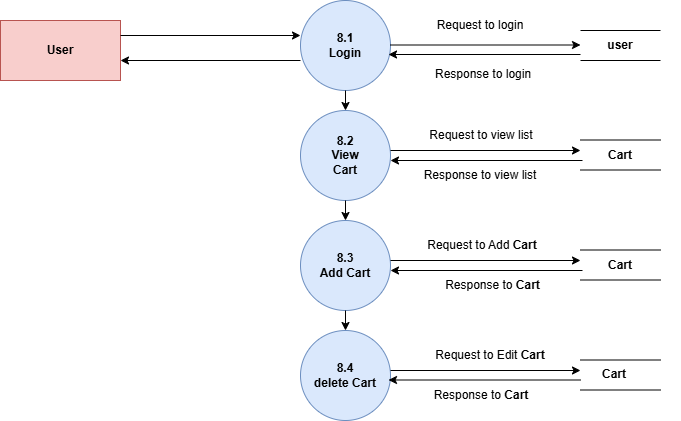

The diagram above was exported from draw.io. Its source (the exported page's mxGraphModel, read from the mxfile embedded in the PNG):
<mxGraphModel dx="856" dy="513" grid="1" gridSize="10" guides="1" tooltips="1" connect="1" arrows="1" fold="1" page="1" pageScale="1" pageWidth="850" pageHeight="1100" math="0" shadow="0">
  <root>
    <mxCell id="0" />
    <mxCell id="1" parent="0" />
    <mxCell id="CUZnu5lhuL--GRZScH3x-1" value="User" style="rounded=0;html=1;fillColor=#f8cecc;strokeColor=#b85450;fontStyle=1;textShadow=0;whiteSpace=wrap;" parent="1" vertex="1">
      <mxGeometry x="240" y="680" width="120" height="60" as="geometry" />
    </mxCell>
    <mxCell id="CUZnu5lhuL--GRZScH3x-2" value="8.1&lt;div&gt;Login&lt;/div&gt;" style="ellipse;html=1;aspect=fixed;fillColor=#dae8fc;strokeColor=#6c8ebf;fontStyle=1;textShadow=0;whiteSpace=wrap;" parent="1" vertex="1">
      <mxGeometry x="540" y="660" width="90" height="90" as="geometry" />
    </mxCell>
    <mxCell id="CUZnu5lhuL--GRZScH3x-3" value="8.3&lt;div&gt;Add&amp;nbsp;&lt;span style=&quot;background-color: transparent; color: light-dark(rgb(0, 0, 0), rgb(255, 255, 255));&quot;&gt;Cart&lt;/span&gt;&lt;/div&gt;" style="ellipse;html=1;aspect=fixed;fillColor=#dae8fc;strokeColor=#6c8ebf;fontStyle=1;textShadow=0;whiteSpace=wrap;" parent="1" vertex="1">
      <mxGeometry x="540" y="880" width="90" height="90" as="geometry" />
    </mxCell>
    <mxCell id="CUZnu5lhuL--GRZScH3x-4" value="8.4&lt;br&gt;delete Cart" style="ellipse;html=1;aspect=fixed;fillColor=#dae8fc;strokeColor=#6c8ebf;fontStyle=1;textShadow=0;whiteSpace=wrap;" parent="1" vertex="1">
      <mxGeometry x="540" y="990" width="90" height="90" as="geometry" />
    </mxCell>
    <mxCell id="CUZnu5lhuL--GRZScH3x-6" value="" style="endArrow=none;html=1;rounded=0;fontStyle=1;textShadow=0;" parent="1" edge="1">
      <mxGeometry width="50" height="50" relative="1" as="geometry">
        <mxPoint x="820" y="690" as="sourcePoint" />
        <mxPoint x="900" y="690" as="targetPoint" />
      </mxGeometry>
    </mxCell>
    <mxCell id="CUZnu5lhuL--GRZScH3x-7" value="" style="endArrow=none;html=1;rounded=0;fontStyle=1;textShadow=0;" parent="1" edge="1">
      <mxGeometry width="50" height="50" relative="1" as="geometry">
        <mxPoint x="820" y="720" as="sourcePoint" />
        <mxPoint x="900" y="720" as="targetPoint" />
      </mxGeometry>
    </mxCell>
    <mxCell id="CUZnu5lhuL--GRZScH3x-8" value="" style="endArrow=none;html=1;rounded=0;fontStyle=1;textShadow=0;" parent="1" edge="1">
      <mxGeometry width="50" height="50" relative="1" as="geometry">
        <mxPoint x="820" y="909.5" as="sourcePoint" />
        <mxPoint x="900" y="909.5" as="targetPoint" />
      </mxGeometry>
    </mxCell>
    <mxCell id="CUZnu5lhuL--GRZScH3x-9" value="" style="endArrow=none;html=1;rounded=0;fontStyle=1;textShadow=0;" parent="1" edge="1">
      <mxGeometry width="50" height="50" relative="1" as="geometry">
        <mxPoint x="820" y="939.5" as="sourcePoint" />
        <mxPoint x="900" y="939.5" as="targetPoint" />
      </mxGeometry>
    </mxCell>
    <mxCell id="CUZnu5lhuL--GRZScH3x-10" value="" style="endArrow=none;html=1;rounded=0;fontStyle=1;textShadow=0;" parent="1" edge="1">
      <mxGeometry width="50" height="50" relative="1" as="geometry">
        <mxPoint x="820" y="1019.5" as="sourcePoint" />
        <mxPoint x="900" y="1019.5" as="targetPoint" />
      </mxGeometry>
    </mxCell>
    <mxCell id="CUZnu5lhuL--GRZScH3x-11" value="" style="endArrow=none;html=1;rounded=0;fontStyle=1;textShadow=0;" parent="1" edge="1">
      <mxGeometry width="50" height="50" relative="1" as="geometry">
        <mxPoint x="820" y="1049.5" as="sourcePoint" />
        <mxPoint x="900" y="1049.5" as="targetPoint" />
      </mxGeometry>
    </mxCell>
    <mxCell id="CUZnu5lhuL--GRZScH3x-14" value="user" style="text;html=1;strokeColor=none;fillColor=none;align=center;verticalAlign=middle;rounded=0;fontStyle=1;textShadow=0;whiteSpace=wrap;" parent="1" vertex="1">
      <mxGeometry x="830" y="690" width="60" height="30" as="geometry" />
    </mxCell>
    <mxCell id="CUZnu5lhuL--GRZScH3x-15" value="Cart" style="text;html=1;strokeColor=none;fillColor=none;align=center;verticalAlign=middle;rounded=0;fontStyle=1;textShadow=0;whiteSpace=wrap;" parent="1" vertex="1">
      <mxGeometry x="820" y="910" width="80" height="30" as="geometry" />
    </mxCell>
    <mxCell id="CUZnu5lhuL--GRZScH3x-16" value="&lt;span style=&quot;text-align: center;&quot;&gt;Cart&lt;/span&gt;" style="text;html=1;fontStyle=1;textShadow=0;whiteSpace=wrap;" parent="1" vertex="1">
      <mxGeometry x="840" y="1020" width="80" height="40" as="geometry" />
    </mxCell>
    <mxCell id="CUZnu5lhuL--GRZScH3x-18" value="" style="endArrow=classic;html=1;rounded=0;exitX=1;exitY=0.25;exitDx=0;exitDy=0;fontStyle=1;textShadow=0;" parent="1" source="CUZnu5lhuL--GRZScH3x-1" edge="1">
      <mxGeometry width="50" height="50" relative="1" as="geometry">
        <mxPoint x="590" y="930" as="sourcePoint" />
        <mxPoint x="540" y="695" as="targetPoint" />
      </mxGeometry>
    </mxCell>
    <mxCell id="CUZnu5lhuL--GRZScH3x-19" value="" style="endArrow=classic;html=1;rounded=0;fontStyle=1;textShadow=0;" parent="1" edge="1">
      <mxGeometry width="50" height="50" relative="1" as="geometry">
        <mxPoint x="630" y="704.5" as="sourcePoint" />
        <mxPoint x="820" y="704.5" as="targetPoint" />
      </mxGeometry>
    </mxCell>
    <mxCell id="CUZnu5lhuL--GRZScH3x-20" value="" style="endArrow=classic;html=1;rounded=0;entryX=0.978;entryY=0.6;entryDx=0;entryDy=0;entryPerimeter=0;fontStyle=1;textShadow=0;" parent="1" target="CUZnu5lhuL--GRZScH3x-2" edge="1">
      <mxGeometry width="50" height="50" relative="1" as="geometry">
        <mxPoint x="820" y="714" as="sourcePoint" />
        <mxPoint x="640" y="880" as="targetPoint" />
      </mxGeometry>
    </mxCell>
    <mxCell id="CUZnu5lhuL--GRZScH3x-21" value="" style="endArrow=classic;html=1;rounded=0;entryX=0.978;entryY=0.6;entryDx=0;entryDy=0;entryPerimeter=0;fontStyle=1;textShadow=0;" parent="1" edge="1">
      <mxGeometry width="50" height="50" relative="1" as="geometry">
        <mxPoint x="540" y="720" as="sourcePoint" />
        <mxPoint x="360" y="720" as="targetPoint" />
      </mxGeometry>
    </mxCell>
    <mxCell id="CUZnu5lhuL--GRZScH3x-22" value="" style="endArrow=classic;html=1;rounded=0;fontStyle=1;textShadow=0;" parent="1" edge="1">
      <mxGeometry width="50" height="50" relative="1" as="geometry">
        <mxPoint x="630" y="920" as="sourcePoint" />
        <mxPoint x="820" y="920" as="targetPoint" />
      </mxGeometry>
    </mxCell>
    <mxCell id="CUZnu5lhuL--GRZScH3x-23" value="" style="endArrow=classic;html=1;rounded=0;fontStyle=1;textShadow=0;" parent="1" edge="1">
      <mxGeometry width="50" height="50" relative="1" as="geometry">
        <mxPoint x="630" y="1030" as="sourcePoint" />
        <mxPoint x="820" y="1030" as="targetPoint" />
      </mxGeometry>
    </mxCell>
    <mxCell id="CUZnu5lhuL--GRZScH3x-25" value="" style="endArrow=classic;html=1;rounded=0;entryX=0.978;entryY=0.6;entryDx=0;entryDy=0;entryPerimeter=0;fontStyle=1;textShadow=0;" parent="1" edge="1">
      <mxGeometry width="50" height="50" relative="1" as="geometry">
        <mxPoint x="820" y="1039.5" as="sourcePoint" />
        <mxPoint x="628" y="1039.5" as="targetPoint" />
      </mxGeometry>
    </mxCell>
    <mxCell id="CUZnu5lhuL--GRZScH3x-27" value="" style="endArrow=classic;html=1;rounded=0;entryX=0.978;entryY=0.6;entryDx=0;entryDy=0;entryPerimeter=0;fontStyle=1;textShadow=0;" parent="1" edge="1">
      <mxGeometry width="50" height="50" relative="1" as="geometry">
        <mxPoint x="822" y="930" as="sourcePoint" />
        <mxPoint x="630" y="930" as="targetPoint" />
      </mxGeometry>
    </mxCell>
    <mxCell id="CUZnu5lhuL--GRZScH3x-28" value="Request to login" style="text;html=1;whiteSpace=wrap;strokeColor=none;fillColor=none;align=center;verticalAlign=middle;rounded=0;" parent="1" vertex="1">
      <mxGeometry x="665" y="670" width="110" height="30" as="geometry" />
    </mxCell>
    <mxCell id="CUZnu5lhuL--GRZScH3x-29" value="&lt;span style=&quot;color: rgb(0, 0, 0); font-family: Helvetica; font-size: 12px; font-style: normal; font-variant-ligatures: normal; font-variant-caps: normal; font-weight: 400; letter-spacing: normal; orphans: 2; text-align: center; text-indent: 0px; text-transform: none; widows: 2; word-spacing: 0px; -webkit-text-stroke-width: 0px; white-space: normal; text-decoration-thickness: initial; text-decoration-style: initial; text-decoration-color: initial; float: none; display: inline !important;&quot;&gt;Response to login&lt;/span&gt;" style="text;whiteSpace=wrap;html=1;" parent="1" vertex="1">
      <mxGeometry x="672.5" y="720" width="120" height="40" as="geometry" />
    </mxCell>
    <mxCell id="CUZnu5lhuL--GRZScH3x-30" value="8.2&lt;br&gt;&lt;div&gt;View &lt;br&gt;Cart&lt;/div&gt;" style="ellipse;html=1;aspect=fixed;fillColor=#dae8fc;strokeColor=#6c8ebf;fontStyle=1;textShadow=0;whiteSpace=wrap;" parent="1" vertex="1">
      <mxGeometry x="540" y="770" width="90" height="90" as="geometry" />
    </mxCell>
    <mxCell id="CUZnu5lhuL--GRZScH3x-31" value="" style="endArrow=none;html=1;rounded=0;fontStyle=1;textShadow=0;" parent="1" edge="1">
      <mxGeometry width="50" height="50" relative="1" as="geometry">
        <mxPoint x="820" y="799.5" as="sourcePoint" />
        <mxPoint x="900" y="799.5" as="targetPoint" />
      </mxGeometry>
    </mxCell>
    <mxCell id="CUZnu5lhuL--GRZScH3x-32" value="" style="endArrow=none;html=1;rounded=0;fontStyle=1;textShadow=0;" parent="1" edge="1">
      <mxGeometry width="50" height="50" relative="1" as="geometry">
        <mxPoint x="820" y="829.5" as="sourcePoint" />
        <mxPoint x="900" y="829.5" as="targetPoint" />
      </mxGeometry>
    </mxCell>
    <mxCell id="CUZnu5lhuL--GRZScH3x-33" value="Cart" style="text;html=1;strokeColor=none;fillColor=none;align=center;verticalAlign=middle;rounded=0;fontStyle=1;textShadow=0;whiteSpace=wrap;" parent="1" vertex="1">
      <mxGeometry x="830" y="799.5" width="60" height="30" as="geometry" />
    </mxCell>
    <mxCell id="CUZnu5lhuL--GRZScH3x-34" value="" style="endArrow=classic;html=1;rounded=0;entryX=0.978;entryY=0.6;entryDx=0;entryDy=0;entryPerimeter=0;fontStyle=1;textShadow=0;" parent="1" edge="1">
      <mxGeometry width="50" height="50" relative="1" as="geometry">
        <mxPoint x="822" y="820" as="sourcePoint" />
        <mxPoint x="630" y="820" as="targetPoint" />
      </mxGeometry>
    </mxCell>
    <mxCell id="CUZnu5lhuL--GRZScH3x-35" value="" style="endArrow=classic;html=1;rounded=0;fontStyle=1;textShadow=0;" parent="1" edge="1">
      <mxGeometry width="50" height="50" relative="1" as="geometry">
        <mxPoint x="630" y="810" as="sourcePoint" />
        <mxPoint x="820" y="810" as="targetPoint" />
      </mxGeometry>
    </mxCell>
    <mxCell id="CUZnu5lhuL--GRZScH3x-36" value="" style="endArrow=classic;html=1;rounded=0;exitX=0.5;exitY=1;exitDx=0;exitDy=0;entryX=0.5;entryY=0;entryDx=0;entryDy=0;" parent="1" source="CUZnu5lhuL--GRZScH3x-2" target="CUZnu5lhuL--GRZScH3x-30" edge="1">
      <mxGeometry width="50" height="50" relative="1" as="geometry">
        <mxPoint x="590" y="770" as="sourcePoint" />
        <mxPoint x="580" y="770" as="targetPoint" />
      </mxGeometry>
    </mxCell>
    <mxCell id="CUZnu5lhuL--GRZScH3x-37" value="" style="endArrow=classic;html=1;rounded=0;exitX=0.5;exitY=1;exitDx=0;exitDy=0;entryX=0.5;entryY=0;entryDx=0;entryDy=0;" parent="1" source="CUZnu5lhuL--GRZScH3x-30" target="CUZnu5lhuL--GRZScH3x-3" edge="1">
      <mxGeometry width="50" height="50" relative="1" as="geometry">
        <mxPoint x="610" y="780" as="sourcePoint" />
        <mxPoint x="610" y="800" as="targetPoint" />
      </mxGeometry>
    </mxCell>
    <mxCell id="CUZnu5lhuL--GRZScH3x-38" value="" style="endArrow=classic;html=1;rounded=0;exitX=0.5;exitY=1;exitDx=0;exitDy=0;entryX=0.5;entryY=0;entryDx=0;entryDy=0;" parent="1" source="CUZnu5lhuL--GRZScH3x-3" target="CUZnu5lhuL--GRZScH3x-4" edge="1">
      <mxGeometry width="50" height="50" relative="1" as="geometry">
        <mxPoint x="660" y="870" as="sourcePoint" />
        <mxPoint x="660" y="890" as="targetPoint" />
      </mxGeometry>
    </mxCell>
    <mxCell id="CUZnu5lhuL--GRZScH3x-40" value="Request to view list" style="text;html=1;whiteSpace=wrap;strokeColor=none;fillColor=none;align=center;verticalAlign=middle;rounded=0;" parent="1" vertex="1">
      <mxGeometry x="661.25" y="780" width="120" height="30" as="geometry" />
    </mxCell>
    <mxCell id="CUZnu5lhuL--GRZScH3x-41" value="Response to view list" style="text;html=1;whiteSpace=wrap;strokeColor=none;fillColor=none;align=center;verticalAlign=middle;rounded=0;" parent="1" vertex="1">
      <mxGeometry x="660" y="820" width="120" height="30" as="geometry" />
    </mxCell>
    <mxCell id="CUZnu5lhuL--GRZScH3x-42" value="Request to Add&amp;nbsp;&lt;span style=&quot;font-weight: 700;&quot;&gt;Cart&lt;/span&gt;" style="text;html=1;whiteSpace=wrap;strokeColor=none;fillColor=none;align=center;verticalAlign=middle;rounded=0;" parent="1" vertex="1">
      <mxGeometry x="642.5" y="890" width="157.5" height="30" as="geometry" />
    </mxCell>
    <mxCell id="CUZnu5lhuL--GRZScH3x-43" value="Request to Edit&amp;nbsp;&lt;span style=&quot;font-weight: 700;&quot;&gt;Cart&lt;/span&gt;" style="text;html=1;whiteSpace=wrap;strokeColor=none;fillColor=none;align=center;verticalAlign=middle;rounded=0;" parent="1" vertex="1">
      <mxGeometry x="651.25" y="1000" width="157.5" height="30" as="geometry" />
    </mxCell>
    <mxCell id="CUZnu5lhuL--GRZScH3x-45" value="Response to&amp;nbsp;&lt;span style=&quot;font-weight: 700;&quot;&gt;Cart&lt;/span&gt;" style="text;html=1;whiteSpace=wrap;strokeColor=none;fillColor=none;align=center;verticalAlign=middle;rounded=0;" parent="1" vertex="1">
      <mxGeometry x="665" y="930" width="135" height="30" as="geometry" />
    </mxCell>
    <mxCell id="CUZnu5lhuL--GRZScH3x-46" value="Response to&amp;nbsp;&lt;span style=&quot;font-weight: 700;&quot;&gt;Cart&lt;/span&gt;" style="text;html=1;whiteSpace=wrap;strokeColor=none;fillColor=none;align=center;verticalAlign=middle;rounded=0;" parent="1" vertex="1">
      <mxGeometry x="651.25" y="1040" width="140" height="30" as="geometry" />
    </mxCell>
  </root>
</mxGraphModel>